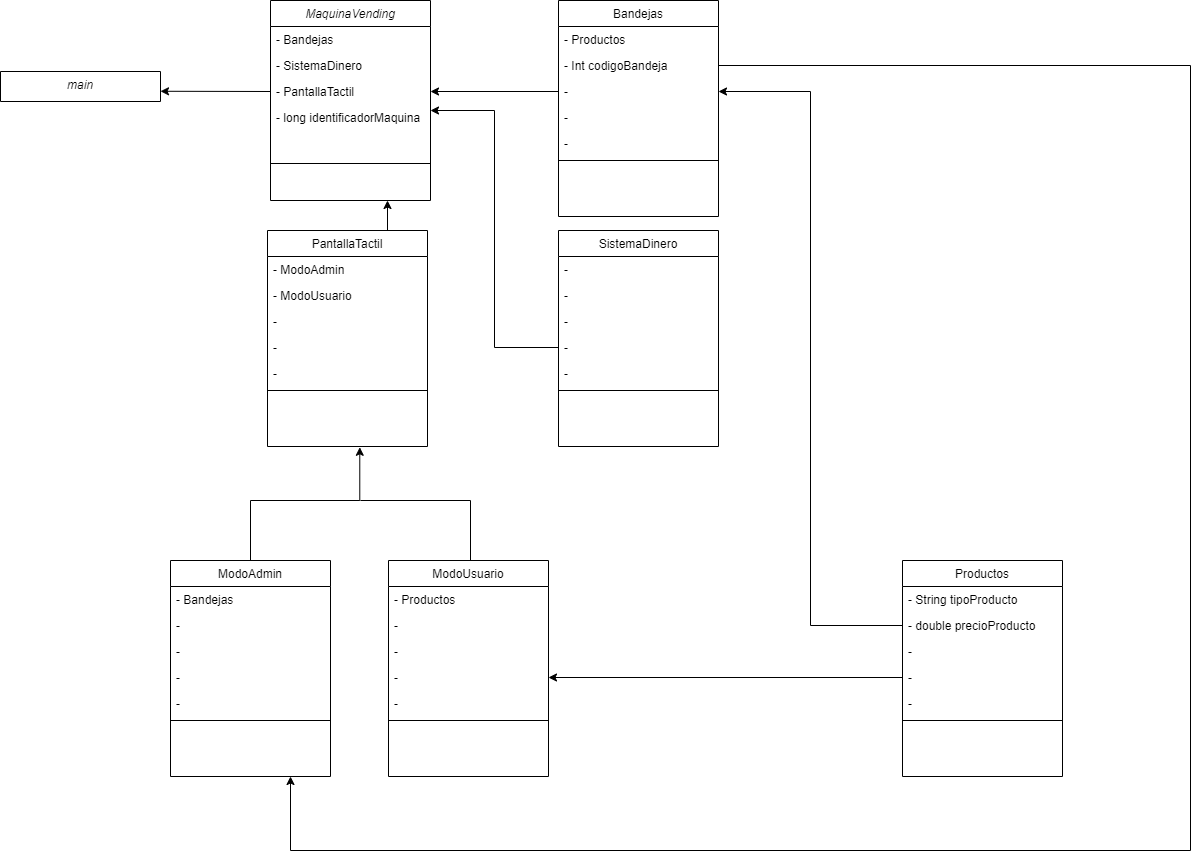

The diagram above was exported from draw.io. Its source (the exported page's mxGraphModel, read from the mxfile embedded in the PNG):
<mxGraphModel dx="2889" dy="1154" grid="1" gridSize="10" guides="1" tooltips="1" connect="1" arrows="1" fold="1" page="1" pageScale="1" pageWidth="827" pageHeight="1169" math="0" shadow="0">
  <root>
    <mxCell id="WIyWlLk6GJQsqaUBKTNV-0" />
    <mxCell id="WIyWlLk6GJQsqaUBKTNV-1" parent="WIyWlLk6GJQsqaUBKTNV-0" />
    <mxCell id="zkfFHV4jXpPFQw0GAbJ--0" value="MaquinaVending" style="swimlane;fontStyle=2;align=center;verticalAlign=top;childLayout=stackLayout;horizontal=1;startSize=26;horizontalStack=0;resizeParent=1;resizeLast=0;collapsible=1;marginBottom=0;rounded=0;shadow=0;strokeWidth=1;" parent="WIyWlLk6GJQsqaUBKTNV-1" vertex="1">
      <mxGeometry x="-490" y="80" width="160" height="200" as="geometry">
        <mxRectangle x="230" y="140" width="160" height="26" as="alternateBounds" />
      </mxGeometry>
    </mxCell>
    <mxCell id="zkfFHV4jXpPFQw0GAbJ--1" value="- Bandejas" style="text;align=left;verticalAlign=top;spacingLeft=4;spacingRight=4;overflow=hidden;rotatable=0;points=[[0,0.5],[1,0.5]];portConstraint=eastwest;" parent="zkfFHV4jXpPFQw0GAbJ--0" vertex="1">
      <mxGeometry y="26" width="160" height="26" as="geometry" />
    </mxCell>
    <mxCell id="zkfFHV4jXpPFQw0GAbJ--2" value="- SistemaDinero" style="text;align=left;verticalAlign=top;spacingLeft=4;spacingRight=4;overflow=hidden;rotatable=0;points=[[0,0.5],[1,0.5]];portConstraint=eastwest;rounded=0;shadow=0;html=0;" parent="zkfFHV4jXpPFQw0GAbJ--0" vertex="1">
      <mxGeometry y="52" width="160" height="26" as="geometry" />
    </mxCell>
    <mxCell id="zkfFHV4jXpPFQw0GAbJ--3" value="- PantallaTactil" style="text;align=left;verticalAlign=top;spacingLeft=4;spacingRight=4;overflow=hidden;rotatable=0;points=[[0,0.5],[1,0.5]];portConstraint=eastwest;rounded=0;shadow=0;html=0;" parent="zkfFHV4jXpPFQw0GAbJ--0" vertex="1">
      <mxGeometry y="78" width="160" height="26" as="geometry" />
    </mxCell>
    <mxCell id="x7MHKGj_svhHRdnAgnO3-107" value="- long identificadorMaquina" style="text;align=left;verticalAlign=top;spacingLeft=4;spacingRight=4;overflow=hidden;rotatable=0;points=[[0,0.5],[1,0.5]];portConstraint=eastwest;rounded=0;shadow=0;html=0;" vertex="1" parent="zkfFHV4jXpPFQw0GAbJ--0">
      <mxGeometry y="104" width="160" height="26" as="geometry" />
    </mxCell>
    <mxCell id="zkfFHV4jXpPFQw0GAbJ--4" value="" style="line;html=1;strokeWidth=1;align=left;verticalAlign=middle;spacingTop=-1;spacingLeft=3;spacingRight=3;rotatable=0;labelPosition=right;points=[];portConstraint=eastwest;" parent="zkfFHV4jXpPFQw0GAbJ--0" vertex="1">
      <mxGeometry y="130" width="160" height="66" as="geometry" />
    </mxCell>
    <mxCell id="zkfFHV4jXpPFQw0GAbJ--17" value="Bandejas" style="swimlane;fontStyle=0;align=center;verticalAlign=top;childLayout=stackLayout;horizontal=1;startSize=26;horizontalStack=0;resizeParent=1;resizeLast=0;collapsible=1;marginBottom=0;rounded=0;shadow=0;strokeWidth=1;" parent="WIyWlLk6GJQsqaUBKTNV-1" vertex="1">
      <mxGeometry x="-202" y="80" width="160" height="216" as="geometry">
        <mxRectangle x="550" y="140" width="160" height="26" as="alternateBounds" />
      </mxGeometry>
    </mxCell>
    <mxCell id="zkfFHV4jXpPFQw0GAbJ--18" value="- Productos" style="text;align=left;verticalAlign=top;spacingLeft=4;spacingRight=4;overflow=hidden;rotatable=0;points=[[0,0.5],[1,0.5]];portConstraint=eastwest;" parent="zkfFHV4jXpPFQw0GAbJ--17" vertex="1">
      <mxGeometry y="26" width="160" height="26" as="geometry" />
    </mxCell>
    <mxCell id="zkfFHV4jXpPFQw0GAbJ--19" value="- Int codigoBandeja" style="text;align=left;verticalAlign=top;spacingLeft=4;spacingRight=4;overflow=hidden;rotatable=0;points=[[0,0.5],[1,0.5]];portConstraint=eastwest;rounded=0;shadow=0;html=0;" parent="zkfFHV4jXpPFQw0GAbJ--17" vertex="1">
      <mxGeometry y="52" width="160" height="26" as="geometry" />
    </mxCell>
    <mxCell id="zkfFHV4jXpPFQw0GAbJ--20" value="- " style="text;align=left;verticalAlign=top;spacingLeft=4;spacingRight=4;overflow=hidden;rotatable=0;points=[[0,0.5],[1,0.5]];portConstraint=eastwest;rounded=0;shadow=0;html=0;" parent="zkfFHV4jXpPFQw0GAbJ--17" vertex="1">
      <mxGeometry y="78" width="160" height="26" as="geometry" />
    </mxCell>
    <mxCell id="zkfFHV4jXpPFQw0GAbJ--21" value="- " style="text;align=left;verticalAlign=top;spacingLeft=4;spacingRight=4;overflow=hidden;rotatable=0;points=[[0,0.5],[1,0.5]];portConstraint=eastwest;rounded=0;shadow=0;html=0;" parent="zkfFHV4jXpPFQw0GAbJ--17" vertex="1">
      <mxGeometry y="104" width="160" height="26" as="geometry" />
    </mxCell>
    <mxCell id="zkfFHV4jXpPFQw0GAbJ--22" value="- " style="text;align=left;verticalAlign=top;spacingLeft=4;spacingRight=4;overflow=hidden;rotatable=0;points=[[0,0.5],[1,0.5]];portConstraint=eastwest;rounded=0;shadow=0;html=0;" parent="zkfFHV4jXpPFQw0GAbJ--17" vertex="1">
      <mxGeometry y="130" width="160" height="26" as="geometry" />
    </mxCell>
    <mxCell id="zkfFHV4jXpPFQw0GAbJ--23" value="" style="line;html=1;strokeWidth=1;align=left;verticalAlign=middle;spacingTop=-1;spacingLeft=3;spacingRight=3;rotatable=0;labelPosition=right;points=[];portConstraint=eastwest;" parent="zkfFHV4jXpPFQw0GAbJ--17" vertex="1">
      <mxGeometry y="156" width="160" height="8" as="geometry" />
    </mxCell>
    <mxCell id="x7MHKGj_svhHRdnAgnO3-1" value="" style="endArrow=classic;html=1;rounded=0;exitX=0;exitY=0.5;exitDx=0;exitDy=0;entryX=1;entryY=0.5;entryDx=0;entryDy=0;" edge="1" parent="WIyWlLk6GJQsqaUBKTNV-1" source="zkfFHV4jXpPFQw0GAbJ--20" target="zkfFHV4jXpPFQw0GAbJ--3">
      <mxGeometry width="50" height="50" relative="1" as="geometry">
        <mxPoint x="-270" y="320" as="sourcePoint" />
        <mxPoint x="-220" y="270" as="targetPoint" />
      </mxGeometry>
    </mxCell>
    <mxCell id="x7MHKGj_svhHRdnAgnO3-2" value="" style="endArrow=classic;html=1;rounded=0;exitX=0;exitY=0.5;exitDx=0;exitDy=0;entryX=1;entryY=0.659;entryDx=0;entryDy=0;entryPerimeter=0;" edge="1" parent="WIyWlLk6GJQsqaUBKTNV-1" source="zkfFHV4jXpPFQw0GAbJ--3" target="x7MHKGj_svhHRdnAgnO3-3">
      <mxGeometry width="50" height="50" relative="1" as="geometry">
        <mxPoint x="-192" y="181" as="sourcePoint" />
        <mxPoint x="-600" y="119" as="targetPoint" />
      </mxGeometry>
    </mxCell>
    <mxCell id="x7MHKGj_svhHRdnAgnO3-3" value="main" style="swimlane;fontStyle=2;align=center;verticalAlign=top;childLayout=stackLayout;horizontal=1;startSize=138;horizontalStack=0;resizeParent=1;resizeLast=0;collapsible=1;marginBottom=0;rounded=0;shadow=0;strokeWidth=1;" vertex="1" parent="WIyWlLk6GJQsqaUBKTNV-1">
      <mxGeometry x="-760" y="151" width="160" height="30" as="geometry">
        <mxRectangle x="230" y="140" width="160" height="26" as="alternateBounds" />
      </mxGeometry>
    </mxCell>
    <mxCell id="x7MHKGj_svhHRdnAgnO3-9" value="SistemaDinero" style="swimlane;fontStyle=0;align=center;verticalAlign=top;childLayout=stackLayout;horizontal=1;startSize=26;horizontalStack=0;resizeParent=1;resizeLast=0;collapsible=1;marginBottom=0;rounded=0;shadow=0;strokeWidth=1;" vertex="1" parent="WIyWlLk6GJQsqaUBKTNV-1">
      <mxGeometry x="-202" y="310" width="160" height="216" as="geometry">
        <mxRectangle x="550" y="140" width="160" height="26" as="alternateBounds" />
      </mxGeometry>
    </mxCell>
    <mxCell id="x7MHKGj_svhHRdnAgnO3-10" value="- " style="text;align=left;verticalAlign=top;spacingLeft=4;spacingRight=4;overflow=hidden;rotatable=0;points=[[0,0.5],[1,0.5]];portConstraint=eastwest;" vertex="1" parent="x7MHKGj_svhHRdnAgnO3-9">
      <mxGeometry y="26" width="160" height="26" as="geometry" />
    </mxCell>
    <mxCell id="x7MHKGj_svhHRdnAgnO3-11" value="- " style="text;align=left;verticalAlign=top;spacingLeft=4;spacingRight=4;overflow=hidden;rotatable=0;points=[[0,0.5],[1,0.5]];portConstraint=eastwest;rounded=0;shadow=0;html=0;" vertex="1" parent="x7MHKGj_svhHRdnAgnO3-9">
      <mxGeometry y="52" width="160" height="26" as="geometry" />
    </mxCell>
    <mxCell id="x7MHKGj_svhHRdnAgnO3-12" value="- " style="text;align=left;verticalAlign=top;spacingLeft=4;spacingRight=4;overflow=hidden;rotatable=0;points=[[0,0.5],[1,0.5]];portConstraint=eastwest;rounded=0;shadow=0;html=0;" vertex="1" parent="x7MHKGj_svhHRdnAgnO3-9">
      <mxGeometry y="78" width="160" height="26" as="geometry" />
    </mxCell>
    <mxCell id="x7MHKGj_svhHRdnAgnO3-13" value="- " style="text;align=left;verticalAlign=top;spacingLeft=4;spacingRight=4;overflow=hidden;rotatable=0;points=[[0,0.5],[1,0.5]];portConstraint=eastwest;rounded=0;shadow=0;html=0;" vertex="1" parent="x7MHKGj_svhHRdnAgnO3-9">
      <mxGeometry y="104" width="160" height="26" as="geometry" />
    </mxCell>
    <mxCell id="x7MHKGj_svhHRdnAgnO3-14" value="- " style="text;align=left;verticalAlign=top;spacingLeft=4;spacingRight=4;overflow=hidden;rotatable=0;points=[[0,0.5],[1,0.5]];portConstraint=eastwest;rounded=0;shadow=0;html=0;" vertex="1" parent="x7MHKGj_svhHRdnAgnO3-9">
      <mxGeometry y="130" width="160" height="26" as="geometry" />
    </mxCell>
    <mxCell id="x7MHKGj_svhHRdnAgnO3-15" value="" style="line;html=1;strokeWidth=1;align=left;verticalAlign=middle;spacingTop=-1;spacingLeft=3;spacingRight=3;rotatable=0;labelPosition=right;points=[];portConstraint=eastwest;" vertex="1" parent="x7MHKGj_svhHRdnAgnO3-9">
      <mxGeometry y="156" width="160" height="8" as="geometry" />
    </mxCell>
    <mxCell id="x7MHKGj_svhHRdnAgnO3-22" value="" style="edgeStyle=elbowEdgeStyle;elbow=horizontal;endArrow=classic;html=1;rounded=0;exitX=0;exitY=0.5;exitDx=0;exitDy=0;" edge="1" parent="WIyWlLk6GJQsqaUBKTNV-1" source="x7MHKGj_svhHRdnAgnO3-13">
      <mxGeometry width="50" height="50" relative="1" as="geometry">
        <mxPoint x="-210" y="420" as="sourcePoint" />
        <mxPoint x="-330" y="190" as="targetPoint" />
      </mxGeometry>
    </mxCell>
    <mxCell id="x7MHKGj_svhHRdnAgnO3-23" value="PantallaTactil" style="swimlane;fontStyle=0;align=center;verticalAlign=top;childLayout=stackLayout;horizontal=1;startSize=26;horizontalStack=0;resizeParent=1;resizeLast=0;collapsible=1;marginBottom=0;rounded=0;shadow=0;strokeWidth=1;" vertex="1" parent="WIyWlLk6GJQsqaUBKTNV-1">
      <mxGeometry x="-493" y="310" width="160" height="216" as="geometry">
        <mxRectangle x="550" y="140" width="160" height="26" as="alternateBounds" />
      </mxGeometry>
    </mxCell>
    <mxCell id="x7MHKGj_svhHRdnAgnO3-24" value="- ModoAdmin" style="text;align=left;verticalAlign=top;spacingLeft=4;spacingRight=4;overflow=hidden;rotatable=0;points=[[0,0.5],[1,0.5]];portConstraint=eastwest;" vertex="1" parent="x7MHKGj_svhHRdnAgnO3-23">
      <mxGeometry y="26" width="160" height="26" as="geometry" />
    </mxCell>
    <mxCell id="x7MHKGj_svhHRdnAgnO3-25" value="- ModoUsuario" style="text;align=left;verticalAlign=top;spacingLeft=4;spacingRight=4;overflow=hidden;rotatable=0;points=[[0,0.5],[1,0.5]];portConstraint=eastwest;rounded=0;shadow=0;html=0;" vertex="1" parent="x7MHKGj_svhHRdnAgnO3-23">
      <mxGeometry y="52" width="160" height="26" as="geometry" />
    </mxCell>
    <mxCell id="x7MHKGj_svhHRdnAgnO3-26" value="- " style="text;align=left;verticalAlign=top;spacingLeft=4;spacingRight=4;overflow=hidden;rotatable=0;points=[[0,0.5],[1,0.5]];portConstraint=eastwest;rounded=0;shadow=0;html=0;" vertex="1" parent="x7MHKGj_svhHRdnAgnO3-23">
      <mxGeometry y="78" width="160" height="26" as="geometry" />
    </mxCell>
    <mxCell id="x7MHKGj_svhHRdnAgnO3-27" value="- " style="text;align=left;verticalAlign=top;spacingLeft=4;spacingRight=4;overflow=hidden;rotatable=0;points=[[0,0.5],[1,0.5]];portConstraint=eastwest;rounded=0;shadow=0;html=0;" vertex="1" parent="x7MHKGj_svhHRdnAgnO3-23">
      <mxGeometry y="104" width="160" height="26" as="geometry" />
    </mxCell>
    <mxCell id="x7MHKGj_svhHRdnAgnO3-28" value="- " style="text;align=left;verticalAlign=top;spacingLeft=4;spacingRight=4;overflow=hidden;rotatable=0;points=[[0,0.5],[1,0.5]];portConstraint=eastwest;rounded=0;shadow=0;html=0;" vertex="1" parent="x7MHKGj_svhHRdnAgnO3-23">
      <mxGeometry y="130" width="160" height="26" as="geometry" />
    </mxCell>
    <mxCell id="x7MHKGj_svhHRdnAgnO3-29" value="" style="line;html=1;strokeWidth=1;align=left;verticalAlign=middle;spacingTop=-1;spacingLeft=3;spacingRight=3;rotatable=0;labelPosition=right;points=[];portConstraint=eastwest;" vertex="1" parent="x7MHKGj_svhHRdnAgnO3-23">
      <mxGeometry y="156" width="160" height="8" as="geometry" />
    </mxCell>
    <mxCell id="x7MHKGj_svhHRdnAgnO3-32" value="" style="endArrow=classic;html=1;rounded=0;exitX=0.75;exitY=0;exitDx=0;exitDy=0;" edge="1" parent="WIyWlLk6GJQsqaUBKTNV-1" source="x7MHKGj_svhHRdnAgnO3-23">
      <mxGeometry width="50" height="50" relative="1" as="geometry">
        <mxPoint x="-330" y="280" as="sourcePoint" />
        <mxPoint x="-373" y="280" as="targetPoint" />
      </mxGeometry>
    </mxCell>
    <mxCell id="x7MHKGj_svhHRdnAgnO3-33" value="ModoUsuario" style="swimlane;fontStyle=0;align=center;verticalAlign=top;childLayout=stackLayout;horizontal=1;startSize=26;horizontalStack=0;resizeParent=1;resizeLast=0;collapsible=1;marginBottom=0;rounded=0;shadow=0;strokeWidth=1;" vertex="1" parent="WIyWlLk6GJQsqaUBKTNV-1">
      <mxGeometry x="-372" y="640" width="160" height="216" as="geometry">
        <mxRectangle x="550" y="140" width="160" height="26" as="alternateBounds" />
      </mxGeometry>
    </mxCell>
    <mxCell id="x7MHKGj_svhHRdnAgnO3-34" value="- Productos" style="text;align=left;verticalAlign=top;spacingLeft=4;spacingRight=4;overflow=hidden;rotatable=0;points=[[0,0.5],[1,0.5]];portConstraint=eastwest;" vertex="1" parent="x7MHKGj_svhHRdnAgnO3-33">
      <mxGeometry y="26" width="160" height="26" as="geometry" />
    </mxCell>
    <mxCell id="x7MHKGj_svhHRdnAgnO3-35" value="- " style="text;align=left;verticalAlign=top;spacingLeft=4;spacingRight=4;overflow=hidden;rotatable=0;points=[[0,0.5],[1,0.5]];portConstraint=eastwest;rounded=0;shadow=0;html=0;" vertex="1" parent="x7MHKGj_svhHRdnAgnO3-33">
      <mxGeometry y="52" width="160" height="26" as="geometry" />
    </mxCell>
    <mxCell id="x7MHKGj_svhHRdnAgnO3-36" value="- " style="text;align=left;verticalAlign=top;spacingLeft=4;spacingRight=4;overflow=hidden;rotatable=0;points=[[0,0.5],[1,0.5]];portConstraint=eastwest;rounded=0;shadow=0;html=0;" vertex="1" parent="x7MHKGj_svhHRdnAgnO3-33">
      <mxGeometry y="78" width="160" height="26" as="geometry" />
    </mxCell>
    <mxCell id="x7MHKGj_svhHRdnAgnO3-37" value="- " style="text;align=left;verticalAlign=top;spacingLeft=4;spacingRight=4;overflow=hidden;rotatable=0;points=[[0,0.5],[1,0.5]];portConstraint=eastwest;rounded=0;shadow=0;html=0;" vertex="1" parent="x7MHKGj_svhHRdnAgnO3-33">
      <mxGeometry y="104" width="160" height="26" as="geometry" />
    </mxCell>
    <mxCell id="x7MHKGj_svhHRdnAgnO3-38" value="- " style="text;align=left;verticalAlign=top;spacingLeft=4;spacingRight=4;overflow=hidden;rotatable=0;points=[[0,0.5],[1,0.5]];portConstraint=eastwest;rounded=0;shadow=0;html=0;" vertex="1" parent="x7MHKGj_svhHRdnAgnO3-33">
      <mxGeometry y="130" width="160" height="26" as="geometry" />
    </mxCell>
    <mxCell id="x7MHKGj_svhHRdnAgnO3-39" value="" style="line;html=1;strokeWidth=1;align=left;verticalAlign=middle;spacingTop=-1;spacingLeft=3;spacingRight=3;rotatable=0;labelPosition=right;points=[];portConstraint=eastwest;" vertex="1" parent="x7MHKGj_svhHRdnAgnO3-33">
      <mxGeometry y="156" width="160" height="8" as="geometry" />
    </mxCell>
    <mxCell id="x7MHKGj_svhHRdnAgnO3-52" value="ModoAdmin" style="swimlane;fontStyle=0;align=center;verticalAlign=top;childLayout=stackLayout;horizontal=1;startSize=26;horizontalStack=0;resizeParent=1;resizeLast=0;collapsible=1;marginBottom=0;rounded=0;shadow=0;strokeWidth=1;" vertex="1" parent="WIyWlLk6GJQsqaUBKTNV-1">
      <mxGeometry x="-590" y="640" width="160" height="216" as="geometry">
        <mxRectangle x="550" y="140" width="160" height="26" as="alternateBounds" />
      </mxGeometry>
    </mxCell>
    <mxCell id="x7MHKGj_svhHRdnAgnO3-53" value="- Bandejas" style="text;align=left;verticalAlign=top;spacingLeft=4;spacingRight=4;overflow=hidden;rotatable=0;points=[[0,0.5],[1,0.5]];portConstraint=eastwest;" vertex="1" parent="x7MHKGj_svhHRdnAgnO3-52">
      <mxGeometry y="26" width="160" height="26" as="geometry" />
    </mxCell>
    <mxCell id="x7MHKGj_svhHRdnAgnO3-54" value="- " style="text;align=left;verticalAlign=top;spacingLeft=4;spacingRight=4;overflow=hidden;rotatable=0;points=[[0,0.5],[1,0.5]];portConstraint=eastwest;rounded=0;shadow=0;html=0;" vertex="1" parent="x7MHKGj_svhHRdnAgnO3-52">
      <mxGeometry y="52" width="160" height="26" as="geometry" />
    </mxCell>
    <mxCell id="x7MHKGj_svhHRdnAgnO3-55" value="- " style="text;align=left;verticalAlign=top;spacingLeft=4;spacingRight=4;overflow=hidden;rotatable=0;points=[[0,0.5],[1,0.5]];portConstraint=eastwest;rounded=0;shadow=0;html=0;" vertex="1" parent="x7MHKGj_svhHRdnAgnO3-52">
      <mxGeometry y="78" width="160" height="26" as="geometry" />
    </mxCell>
    <mxCell id="x7MHKGj_svhHRdnAgnO3-56" value="- " style="text;align=left;verticalAlign=top;spacingLeft=4;spacingRight=4;overflow=hidden;rotatable=0;points=[[0,0.5],[1,0.5]];portConstraint=eastwest;rounded=0;shadow=0;html=0;" vertex="1" parent="x7MHKGj_svhHRdnAgnO3-52">
      <mxGeometry y="104" width="160" height="26" as="geometry" />
    </mxCell>
    <mxCell id="x7MHKGj_svhHRdnAgnO3-57" value="- " style="text;align=left;verticalAlign=top;spacingLeft=4;spacingRight=4;overflow=hidden;rotatable=0;points=[[0,0.5],[1,0.5]];portConstraint=eastwest;rounded=0;shadow=0;html=0;" vertex="1" parent="x7MHKGj_svhHRdnAgnO3-52">
      <mxGeometry y="130" width="160" height="26" as="geometry" />
    </mxCell>
    <mxCell id="x7MHKGj_svhHRdnAgnO3-58" value="" style="line;html=1;strokeWidth=1;align=left;verticalAlign=middle;spacingTop=-1;spacingLeft=3;spacingRight=3;rotatable=0;labelPosition=right;points=[];portConstraint=eastwest;" vertex="1" parent="x7MHKGj_svhHRdnAgnO3-52">
      <mxGeometry y="156" width="160" height="8" as="geometry" />
    </mxCell>
    <mxCell id="x7MHKGj_svhHRdnAgnO3-61" value="" style="edgeStyle=elbowEdgeStyle;elbow=vertical;endArrow=classic;html=1;rounded=0;exitX=0.5;exitY=0;exitDx=0;exitDy=0;entryX=0.533;entryY=1.031;entryDx=0;entryDy=0;entryPerimeter=0;" edge="1" parent="WIyWlLk6GJQsqaUBKTNV-1" source="x7MHKGj_svhHRdnAgnO3-52">
      <mxGeometry width="50" height="50" relative="1" as="geometry">
        <mxPoint x="-413" y="600" as="sourcePoint" />
        <mxPoint x="-400.72000000000025" y="526.806" as="targetPoint" />
        <Array as="points">
          <mxPoint x="-460" y="580" />
        </Array>
      </mxGeometry>
    </mxCell>
    <mxCell id="x7MHKGj_svhHRdnAgnO3-66" value="" style="endArrow=none;html=1;rounded=0;" edge="1" parent="WIyWlLk6GJQsqaUBKTNV-1">
      <mxGeometry width="50" height="50" relative="1" as="geometry">
        <mxPoint x="-400" y="580" as="sourcePoint" />
        <mxPoint x="-290" y="580" as="targetPoint" />
      </mxGeometry>
    </mxCell>
    <mxCell id="x7MHKGj_svhHRdnAgnO3-67" value="" style="endArrow=none;html=1;rounded=0;entryX=0.5;entryY=0;entryDx=0;entryDy=0;" edge="1" parent="WIyWlLk6GJQsqaUBKTNV-1">
      <mxGeometry width="50" height="50" relative="1" as="geometry">
        <mxPoint x="-290" y="580" as="sourcePoint" />
        <mxPoint x="-289.9999999999999" y="640.0000000000001" as="targetPoint" />
      </mxGeometry>
    </mxCell>
    <mxCell id="x7MHKGj_svhHRdnAgnO3-68" value="Productos" style="swimlane;fontStyle=0;align=center;verticalAlign=top;childLayout=stackLayout;horizontal=1;startSize=26;horizontalStack=0;resizeParent=1;resizeLast=0;collapsible=1;marginBottom=0;rounded=0;shadow=0;strokeWidth=1;" vertex="1" parent="WIyWlLk6GJQsqaUBKTNV-1">
      <mxGeometry x="142" y="640" width="160" height="216" as="geometry">
        <mxRectangle x="550" y="140" width="160" height="26" as="alternateBounds" />
      </mxGeometry>
    </mxCell>
    <mxCell id="x7MHKGj_svhHRdnAgnO3-69" value="- String tipoProducto" style="text;align=left;verticalAlign=top;spacingLeft=4;spacingRight=4;overflow=hidden;rotatable=0;points=[[0,0.5],[1,0.5]];portConstraint=eastwest;" vertex="1" parent="x7MHKGj_svhHRdnAgnO3-68">
      <mxGeometry y="26" width="160" height="26" as="geometry" />
    </mxCell>
    <mxCell id="x7MHKGj_svhHRdnAgnO3-70" value="- double precioProducto" style="text;align=left;verticalAlign=top;spacingLeft=4;spacingRight=4;overflow=hidden;rotatable=0;points=[[0,0.5],[1,0.5]];portConstraint=eastwest;rounded=0;shadow=0;html=0;" vertex="1" parent="x7MHKGj_svhHRdnAgnO3-68">
      <mxGeometry y="52" width="160" height="26" as="geometry" />
    </mxCell>
    <mxCell id="x7MHKGj_svhHRdnAgnO3-71" value="- " style="text;align=left;verticalAlign=top;spacingLeft=4;spacingRight=4;overflow=hidden;rotatable=0;points=[[0,0.5],[1,0.5]];portConstraint=eastwest;rounded=0;shadow=0;html=0;" vertex="1" parent="x7MHKGj_svhHRdnAgnO3-68">
      <mxGeometry y="78" width="160" height="26" as="geometry" />
    </mxCell>
    <mxCell id="x7MHKGj_svhHRdnAgnO3-72" value="- " style="text;align=left;verticalAlign=top;spacingLeft=4;spacingRight=4;overflow=hidden;rotatable=0;points=[[0,0.5],[1,0.5]];portConstraint=eastwest;rounded=0;shadow=0;html=0;" vertex="1" parent="x7MHKGj_svhHRdnAgnO3-68">
      <mxGeometry y="104" width="160" height="26" as="geometry" />
    </mxCell>
    <mxCell id="x7MHKGj_svhHRdnAgnO3-73" value="- " style="text;align=left;verticalAlign=top;spacingLeft=4;spacingRight=4;overflow=hidden;rotatable=0;points=[[0,0.5],[1,0.5]];portConstraint=eastwest;rounded=0;shadow=0;html=0;" vertex="1" parent="x7MHKGj_svhHRdnAgnO3-68">
      <mxGeometry y="130" width="160" height="26" as="geometry" />
    </mxCell>
    <mxCell id="x7MHKGj_svhHRdnAgnO3-74" value="" style="line;html=1;strokeWidth=1;align=left;verticalAlign=middle;spacingTop=-1;spacingLeft=3;spacingRight=3;rotatable=0;labelPosition=right;points=[];portConstraint=eastwest;" vertex="1" parent="x7MHKGj_svhHRdnAgnO3-68">
      <mxGeometry y="156" width="160" height="8" as="geometry" />
    </mxCell>
    <mxCell id="x7MHKGj_svhHRdnAgnO3-79" value="" style="edgeStyle=elbowEdgeStyle;elbow=horizontal;endArrow=classic;html=1;rounded=0;entryX=1;entryY=0.5;entryDx=0;entryDy=0;" edge="1" parent="WIyWlLk6GJQsqaUBKTNV-1" source="x7MHKGj_svhHRdnAgnO3-70" target="zkfFHV4jXpPFQw0GAbJ--20">
      <mxGeometry width="50" height="50" relative="1" as="geometry">
        <mxPoint x="10" y="576" as="sourcePoint" />
        <mxPoint x="-20" y="550" as="targetPoint" />
      </mxGeometry>
    </mxCell>
    <mxCell id="x7MHKGj_svhHRdnAgnO3-80" value="" style="endArrow=classic;html=1;rounded=0;exitX=0;exitY=0.5;exitDx=0;exitDy=0;entryX=1;entryY=0.5;entryDx=0;entryDy=0;" edge="1" parent="WIyWlLk6GJQsqaUBKTNV-1" source="x7MHKGj_svhHRdnAgnO3-72" target="x7MHKGj_svhHRdnAgnO3-37">
      <mxGeometry width="50" height="50" relative="1" as="geometry">
        <mxPoint x="-430" y="580" as="sourcePoint" />
        <mxPoint x="-380" y="530" as="targetPoint" />
      </mxGeometry>
    </mxCell>
    <mxCell id="x7MHKGj_svhHRdnAgnO3-84" style="edgeStyle=orthogonalEdgeStyle;rounded=0;orthogonalLoop=1;jettySize=auto;html=1;exitX=1;exitY=0.5;exitDx=0;exitDy=0;endArrow=none;endFill=0;" edge="1" parent="WIyWlLk6GJQsqaUBKTNV-1" source="zkfFHV4jXpPFQw0GAbJ--19">
      <mxGeometry relative="1" as="geometry">
        <mxPoint x="430" y="930" as="targetPoint" />
      </mxGeometry>
    </mxCell>
    <mxCell id="x7MHKGj_svhHRdnAgnO3-86" value="" style="edgeStyle=elbowEdgeStyle;elbow=vertical;endArrow=classic;html=1;rounded=0;entryX=0.75;entryY=1;entryDx=0;entryDy=0;" edge="1" parent="WIyWlLk6GJQsqaUBKTNV-1" target="x7MHKGj_svhHRdnAgnO3-52">
      <mxGeometry width="50" height="50" relative="1" as="geometry">
        <mxPoint x="430" y="930" as="sourcePoint" />
        <mxPoint x="-510" y="860" as="targetPoint" />
        <Array as="points">
          <mxPoint x="-30" y="930" />
        </Array>
      </mxGeometry>
    </mxCell>
  </root>
</mxGraphModel>